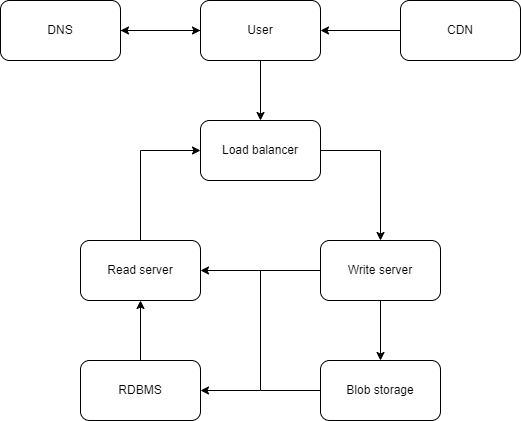

The diagram above was exported from draw.io. Its source (the exported page's mxGraphModel, read from the mxfile embedded in the PNG):
<mxGraphModel dx="882" dy="578" grid="1" gridSize="10" guides="1" tooltips="1" connect="1" arrows="1" fold="1" page="1" pageScale="1" pageWidth="850" pageHeight="1100" math="0" shadow="0">
  <root>
    <mxCell id="0" />
    <mxCell id="1" parent="0" />
    <mxCell id="HZqexC2twXzQQpgwQL6j-2" style="edgeStyle=orthogonalEdgeStyle;rounded=0;orthogonalLoop=1;jettySize=auto;html=1;exitX=0;exitY=0.5;exitDx=0;exitDy=0;entryX=1;entryY=0.5;entryDx=0;entryDy=0;" edge="1" parent="1" source="ehj2s4JNe59QxrL474BH-5" target="HZqexC2twXzQQpgwQL6j-1">
      <mxGeometry relative="1" as="geometry" />
    </mxCell>
    <mxCell id="HZqexC2twXzQQpgwQL6j-10" style="edgeStyle=orthogonalEdgeStyle;rounded=0;orthogonalLoop=1;jettySize=auto;html=1;exitX=0.5;exitY=1;exitDx=0;exitDy=0;entryX=0.5;entryY=0;entryDx=0;entryDy=0;" edge="1" parent="1" source="ehj2s4JNe59QxrL474BH-5" target="HZqexC2twXzQQpgwQL6j-5">
      <mxGeometry relative="1" as="geometry" />
    </mxCell>
    <mxCell id="ehj2s4JNe59QxrL474BH-5" value="User" style="rounded=1;whiteSpace=wrap;html=1;" parent="1" vertex="1">
      <mxGeometry x="240" y="40" width="120" height="60" as="geometry" />
    </mxCell>
    <mxCell id="HZqexC2twXzQQpgwQL6j-4" style="edgeStyle=orthogonalEdgeStyle;rounded=0;orthogonalLoop=1;jettySize=auto;html=1;exitX=0;exitY=0.5;exitDx=0;exitDy=0;entryX=1;entryY=0.5;entryDx=0;entryDy=0;" edge="1" parent="1" source="tRZn9HF9jJtS-_6O3h12-22" target="ehj2s4JNe59QxrL474BH-5">
      <mxGeometry relative="1" as="geometry" />
    </mxCell>
    <mxCell id="tRZn9HF9jJtS-_6O3h12-22" value="CDN" style="rounded=1;whiteSpace=wrap;html=1;" parent="1" vertex="1">
      <mxGeometry x="440" y="40" width="120" height="60" as="geometry" />
    </mxCell>
    <mxCell id="HZqexC2twXzQQpgwQL6j-3" style="edgeStyle=orthogonalEdgeStyle;rounded=0;orthogonalLoop=1;jettySize=auto;html=1;exitX=1;exitY=0.5;exitDx=0;exitDy=0;entryX=0;entryY=0.5;entryDx=0;entryDy=0;" edge="1" parent="1" source="HZqexC2twXzQQpgwQL6j-1" target="ehj2s4JNe59QxrL474BH-5">
      <mxGeometry relative="1" as="geometry" />
    </mxCell>
    <mxCell id="HZqexC2twXzQQpgwQL6j-1" value="DNS" style="rounded=1;whiteSpace=wrap;html=1;" vertex="1" parent="1">
      <mxGeometry x="40" y="40" width="120" height="60" as="geometry" />
    </mxCell>
    <mxCell id="HZqexC2twXzQQpgwQL6j-17" style="edgeStyle=orthogonalEdgeStyle;rounded=0;orthogonalLoop=1;jettySize=auto;html=1;exitX=1;exitY=0.5;exitDx=0;exitDy=0;" edge="1" parent="1" source="HZqexC2twXzQQpgwQL6j-5" target="HZqexC2twXzQQpgwQL6j-7">
      <mxGeometry relative="1" as="geometry" />
    </mxCell>
    <mxCell id="HZqexC2twXzQQpgwQL6j-5" value="Load balancer" style="rounded=1;whiteSpace=wrap;html=1;" vertex="1" parent="1">
      <mxGeometry x="240" y="160" width="120" height="60" as="geometry" />
    </mxCell>
    <mxCell id="HZqexC2twXzQQpgwQL6j-22" style="edgeStyle=orthogonalEdgeStyle;rounded=0;orthogonalLoop=1;jettySize=auto;html=1;exitX=0.5;exitY=0;exitDx=0;exitDy=0;entryX=0;entryY=0.5;entryDx=0;entryDy=0;" edge="1" parent="1" source="HZqexC2twXzQQpgwQL6j-6" target="HZqexC2twXzQQpgwQL6j-5">
      <mxGeometry relative="1" as="geometry" />
    </mxCell>
    <mxCell id="HZqexC2twXzQQpgwQL6j-6" value="Read server" style="rounded=1;whiteSpace=wrap;html=1;" vertex="1" parent="1">
      <mxGeometry x="120" y="280" width="120" height="60" as="geometry" />
    </mxCell>
    <mxCell id="HZqexC2twXzQQpgwQL6j-18" style="edgeStyle=orthogonalEdgeStyle;rounded=0;orthogonalLoop=1;jettySize=auto;html=1;exitX=0;exitY=0.5;exitDx=0;exitDy=0;entryX=1;entryY=0.5;entryDx=0;entryDy=0;" edge="1" parent="1" source="HZqexC2twXzQQpgwQL6j-7" target="HZqexC2twXzQQpgwQL6j-8">
      <mxGeometry relative="1" as="geometry" />
    </mxCell>
    <mxCell id="HZqexC2twXzQQpgwQL6j-19" style="edgeStyle=orthogonalEdgeStyle;rounded=0;orthogonalLoop=1;jettySize=auto;html=1;exitX=0.5;exitY=1;exitDx=0;exitDy=0;entryX=0.5;entryY=0;entryDx=0;entryDy=0;" edge="1" parent="1" source="HZqexC2twXzQQpgwQL6j-7" target="HZqexC2twXzQQpgwQL6j-9">
      <mxGeometry relative="1" as="geometry" />
    </mxCell>
    <mxCell id="HZqexC2twXzQQpgwQL6j-7" value="Write server" style="rounded=1;whiteSpace=wrap;html=1;" vertex="1" parent="1">
      <mxGeometry x="360" y="280" width="120" height="60" as="geometry" />
    </mxCell>
    <mxCell id="HZqexC2twXzQQpgwQL6j-21" style="edgeStyle=orthogonalEdgeStyle;rounded=0;orthogonalLoop=1;jettySize=auto;html=1;exitX=0.5;exitY=0;exitDx=0;exitDy=0;entryX=0.5;entryY=1;entryDx=0;entryDy=0;" edge="1" parent="1" source="HZqexC2twXzQQpgwQL6j-8" target="HZqexC2twXzQQpgwQL6j-6">
      <mxGeometry relative="1" as="geometry" />
    </mxCell>
    <mxCell id="HZqexC2twXzQQpgwQL6j-8" value="RDBMS" style="rounded=1;whiteSpace=wrap;html=1;" vertex="1" parent="1">
      <mxGeometry x="120" y="400" width="120" height="60" as="geometry" />
    </mxCell>
    <mxCell id="HZqexC2twXzQQpgwQL6j-20" style="edgeStyle=orthogonalEdgeStyle;rounded=0;orthogonalLoop=1;jettySize=auto;html=1;exitX=0;exitY=0.5;exitDx=0;exitDy=0;entryX=1;entryY=0.5;entryDx=0;entryDy=0;" edge="1" parent="1" source="HZqexC2twXzQQpgwQL6j-9" target="HZqexC2twXzQQpgwQL6j-6">
      <mxGeometry relative="1" as="geometry" />
    </mxCell>
    <mxCell id="HZqexC2twXzQQpgwQL6j-9" value="Blob storage" style="rounded=1;whiteSpace=wrap;html=1;" vertex="1" parent="1">
      <mxGeometry x="360" y="400" width="120" height="60" as="geometry" />
    </mxCell>
  </root>
</mxGraphModel>